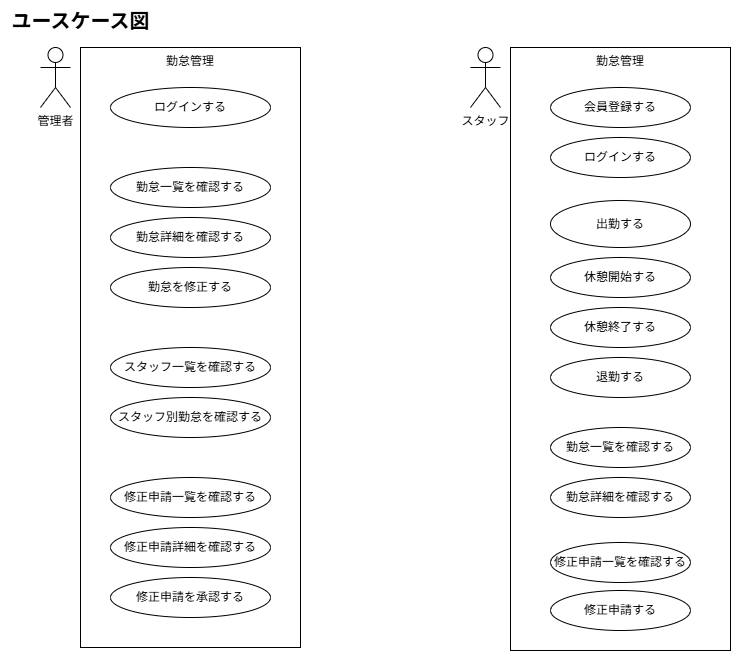

The diagram above was exported from draw.io. Its source (the exported page's mxGraphModel, read from the mxfile embedded in the PNG):
<mxGraphModel dx="1005" dy="1804" grid="1" gridSize="10" guides="1" tooltips="1" connect="1" arrows="1" fold="1" page="1" pageScale="1" pageWidth="827" pageHeight="1169" background="#FFFFFF" math="0" shadow="0">
  <root>
    <mxCell id="0" />
    <mxCell id="1" parent="0" />
    <mxCell id="17" value="勤怠管理" style="rounded=0;whiteSpace=wrap;html=1;verticalAlign=top;" parent="1" vertex="1">
      <mxGeometry x="120" y="-1073" width="220" height="600" as="geometry" />
    </mxCell>
    <mxCell id="2" value="管理者" style="shape=umlActor;verticalLabelPosition=bottom;verticalAlign=top;html=1;outlineConnect=0;" parent="1" vertex="1">
      <mxGeometry x="80" y="-1073" width="30" height="60" as="geometry" />
    </mxCell>
    <mxCell id="3" value="スタッフ&lt;div&gt;&lt;br&gt;&lt;/div&gt;" style="shape=umlActor;verticalLabelPosition=bottom;verticalAlign=top;html=1;outlineConnect=0;" parent="1" vertex="1">
      <mxGeometry x="510" y="-1073" width="30" height="60" as="geometry" />
    </mxCell>
    <mxCell id="21" value="勤怠管理" style="rounded=0;whiteSpace=wrap;html=1;verticalAlign=top;" parent="1" vertex="1">
      <mxGeometry x="550" y="-1073" width="220" height="603" as="geometry" />
    </mxCell>
    <mxCell id="22" value="会員登録する" style="ellipse;whiteSpace=wrap;html=1;" parent="1" vertex="1">
      <mxGeometry x="590" y="-1033" width="140" height="40" as="geometry" />
    </mxCell>
    <mxCell id="23" value="ログイン&lt;span style=&quot;color: rgb(0, 0, 0);&quot;&gt;する&lt;/span&gt;" style="ellipse;whiteSpace=wrap;html=1;" parent="1" vertex="1">
      <mxGeometry x="590" y="-983" width="140" height="40" as="geometry" />
    </mxCell>
    <mxCell id="25" value="勤怠一覧を確認&lt;span style=&quot;color: rgb(0, 0, 0);&quot;&gt;する&lt;/span&gt;" style="ellipse;whiteSpace=wrap;html=1;" parent="1" vertex="1">
      <mxGeometry x="590" y="-693" width="140" height="40" as="geometry" />
    </mxCell>
    <mxCell id="26" value="修正申請一覧を確認&lt;span style=&quot;color: rgb(0, 0, 0);&quot;&gt;する&lt;/span&gt;" style="ellipse;whiteSpace=wrap;html=1;" parent="1" vertex="1">
      <mxGeometry x="590" y="-578" width="140" height="40" as="geometry" />
    </mxCell>
    <mxCell id="27" value="勤怠詳細を確認&lt;span style=&quot;color: rgb(0, 0, 0);&quot;&gt;する&lt;/span&gt;" style="ellipse;whiteSpace=wrap;html=1;" parent="1" vertex="1">
      <mxGeometry x="590" y="-643" width="140" height="40" as="geometry" />
    </mxCell>
    <mxCell id="32" value="出勤&lt;span style=&quot;color: rgb(0, 0, 0);&quot;&gt;する&lt;/span&gt;" style="ellipse;whiteSpace=wrap;html=1;" parent="1" vertex="1">
      <mxGeometry x="590" y="-920" width="140" height="47" as="geometry" />
    </mxCell>
    <mxCell id="35" value="休憩開始&lt;span style=&quot;color: rgb(0, 0, 0);&quot;&gt;する&lt;/span&gt;" style="ellipse;whiteSpace=wrap;html=1;" parent="1" vertex="1">
      <mxGeometry x="590" y="-863" width="140" height="40" as="geometry" />
    </mxCell>
    <mxCell id="36" value="休憩終了&lt;span style=&quot;color: rgb(0, 0, 0);&quot;&gt;する&lt;/span&gt;" style="ellipse;whiteSpace=wrap;html=1;" parent="1" vertex="1">
      <mxGeometry x="590" y="-813" width="140" height="40" as="geometry" />
    </mxCell>
    <mxCell id="37" value="退勤&lt;span style=&quot;color: rgb(0, 0, 0);&quot;&gt;する&lt;/span&gt;" style="ellipse;whiteSpace=wrap;html=1;" parent="1" vertex="1">
      <mxGeometry x="590" y="-763" width="140" height="40" as="geometry" />
    </mxCell>
    <mxCell id="6" value="ログインする" style="ellipse;whiteSpace=wrap;html=1;" parent="1" vertex="1">
      <mxGeometry x="150" y="-1033" width="160" height="40" as="geometry" />
    </mxCell>
    <mxCell id="7" value="勤怠一覧を確認&lt;span style=&quot;color: rgb(0, 0, 0);&quot;&gt;する&lt;/span&gt;" style="ellipse;whiteSpace=wrap;html=1;" parent="1" vertex="1">
      <mxGeometry x="150" y="-953" width="160" height="40" as="geometry" />
    </mxCell>
    <mxCell id="8" value="勤怠詳細を確認&lt;span style=&quot;color: rgb(0, 0, 0);&quot;&gt;する&lt;/span&gt;" style="ellipse;whiteSpace=wrap;html=1;" parent="1" vertex="1">
      <mxGeometry x="150" y="-903" width="160" height="40" as="geometry" />
    </mxCell>
    <mxCell id="10" value="勤怠を修正&lt;span style=&quot;color: rgb(0, 0, 0);&quot;&gt;する&lt;/span&gt;" style="ellipse;whiteSpace=wrap;html=1;" parent="1" vertex="1">
      <mxGeometry x="150" y="-853" width="160" height="40" as="geometry" />
    </mxCell>
    <mxCell id="11" value="修正申請を承認する" style="ellipse;whiteSpace=wrap;html=1;" parent="1" vertex="1">
      <mxGeometry x="150" y="-543" width="160" height="40" as="geometry" />
    </mxCell>
    <mxCell id="12" value="スタッフ一覧を確認する" style="ellipse;whiteSpace=wrap;html=1;" parent="1" vertex="1">
      <mxGeometry x="150" y="-773" width="160" height="40" as="geometry" />
    </mxCell>
    <mxCell id="13" value="スタッフ別勤怠を確認する" style="ellipse;whiteSpace=wrap;html=1;" parent="1" vertex="1">
      <mxGeometry x="150" y="-723" width="160" height="40" as="geometry" />
    </mxCell>
    <mxCell id="15" value="修正申請一覧を確認する" style="ellipse;whiteSpace=wrap;html=1;" parent="1" vertex="1">
      <mxGeometry x="150" y="-643" width="160" height="40" as="geometry" />
    </mxCell>
    <mxCell id="43" value="修正申請詳細を確認する" style="ellipse;whiteSpace=wrap;html=1;" parent="1" vertex="1">
      <mxGeometry x="150" y="-593" width="160" height="40" as="geometry" />
    </mxCell>
    <mxCell id="61" value="&lt;b&gt;&lt;font style=&quot;font-size: 20px;&quot;&gt;ユースケース図&lt;/font&gt;&lt;/b&gt;" style="text;html=1;align=center;verticalAlign=middle;resizable=0;points=[];autosize=1;strokeColor=none;fillColor=none;" parent="1" vertex="1">
      <mxGeometry x="40" y="-1120" width="160" height="40" as="geometry" />
    </mxCell>
    <mxCell id="62" value="修正申請&lt;span style=&quot;color: rgb(0, 0, 0);&quot;&gt;する&lt;/span&gt;" style="ellipse;whiteSpace=wrap;html=1;" vertex="1" parent="1">
      <mxGeometry x="590" y="-530" width="140" height="40" as="geometry" />
    </mxCell>
  </root>
</mxGraphModel>